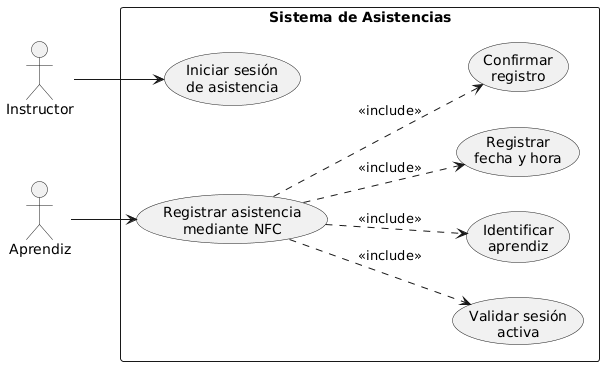

The diagram above was rendered by PlantUML. Its source (embedded in the PNG):
@startuml
left to right direction

actor Instructor
actor Aprendiz

rectangle "Sistema de Asistencias" {

  usecase "Iniciar sesión\nde asistencia" as UC1

  usecase "Registrar asistencia\nmediante NFC" as UC2

  usecase "Validar sesión\nactiva" as UC3

  usecase "Identificar\naprendiz" as UC4

  usecase "Registrar\nfecha y hora" as UC5

  usecase "Confirmar\nregistro" as UC6

}

Instructor --> UC1
Aprendiz --> UC2

UC2 ..> UC3 : <<include>>
UC2 ..> UC4 : <<include>>
UC2 ..> UC5 : <<include>>
UC2 ..> UC6 : <<include>>
@enduml